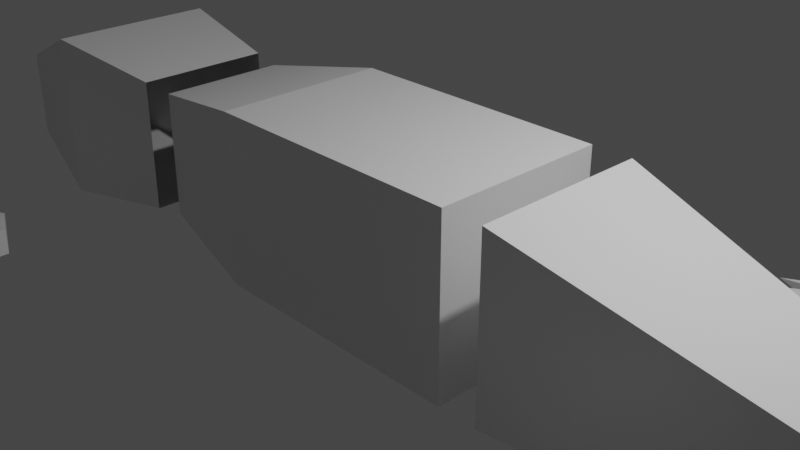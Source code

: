 # Source: lizard.blend  (saved by Blender 2.93.21; exported with 4.5.12 LTS)
import bpy
from mathutils import Matrix  # noqa: F401  (used for matrix-valued properties, if any)

bpy.ops.wm.read_factory_settings(use_empty=True)
scene = bpy.context.scene
scene.name = 'Scene'

# ---- collections
col_collection = bpy.data.collections.new('Collection'); scene.collection.children.link(col_collection)

# ---- materials (node trees are filled in below, after node groups)
mat_material = bpy.data.materials.new('Material')
mat_material.alpha_threshold = 0.0
mat_material.use_transparent_shadow = False
mat_material.line_color = (0.0, 0.0, 0.0, 1.0)

# ---- material node trees
mat_material.use_nodes = True; mat_material.node_tree.nodes.clear()
_N = mat_material.node_tree.nodes; _L = mat_material.node_tree.links
n0 = _N.new('ShaderNodeOutputMaterial'); n0.name = 'Material Output'; n0.location = (300, 300)
n1 = _N.new('ShaderNodeBsdfPrincipled'); n1.name = 'Principled BSDF'; n1.location = (10, 300)
n1.distribution = 'GGX'
n1.subsurface_method = 'BURLEY'
n1.inputs[2].default_value = 0.4
n1.inputs[3].default_value = 1.45
n1.inputs[27].default_value = (0.0, 0.0, 0.0, 1.0)
n1.inputs[28].default_value = 1.0
_L.new(n1.outputs[0], n0.inputs[0])
n0.is_active_output = True

# ---- world
world_world = bpy.data.worlds.new('World'); scene.world = world_world
world_world.use_nodes = True; world_world.node_tree.nodes.clear()
_N = world_world.node_tree.nodes; _L = world_world.node_tree.links
n0 = _N.new('ShaderNodeOutputWorld'); n0.name = 'World Output'; n0.location = (300, 300)
n1 = _N.new('ShaderNodeBackground'); n1.name = 'Background'; n1.location = (10, 300)
n1.inputs[0].default_value = (0.05088, 0.05088, 0.05088, 1.0)
_L.new(n1.outputs[0], n0.inputs[0])
n0.is_active_output = True
world_world.color = (0.05088, 0.05088, 0.05088)
world_world.use_sun_shadow = False
world_world.sun_shadow_jitter_overblur = 0.0

# ---- cameras
cam_camera = bpy.data.cameras.new('Camera')
cam_camera.clip_end = 100.0
cam_camera.ortho_scale = 7.314

# ---- lights
light_light = bpy.data.lights.new('Light', 'POINT')
light_light.transmission_factor = 0.0
light_light.energy = 1000.0
light_light.shadow_soft_size = 0.1
light_light.shadow_maximum_resolution = 0.006
light_light.use_absolute_resolution = True

# ---- meshes
me_cube = bpy.data.meshes.new('Cube')
me_cube.from_pydata([(-1.506, 1.0, 1.0), (-1.506, 1.0, -1.0), (-1.506, -1.0, 1.0), (-1.506, -1.0, -1.0), (-2.976, 0.7393, 0.7393), (-2.976, 0.7393, -0.7393), (-2.976, -0.7393, 0.7393), (-2.976, -0.7393, -0.7393), (1.575, 1.0, -1.0), (1.575, -1.0, 1.0), (1.575, -1.0, -1.0), (1.575, 1.0, 1.0)], [], [(11, 0, 2, 9), (10, 9, 2, 3), (0, 1, 5, 4), (8, 11, 9, 10), (3, 2, 6, 7), (1, 3, 7, 5), (2, 0, 4, 6), (1, 0, 11, 8), (1, 8, 10, 3)])
_uv = me_cube.uv_layers.new(name='UVMap')
_uv.uv.foreach_set('vector', [0.6571, 0.5, 0.875, 0.5, 0.875, 0.75, 0.6571, 0.75, 0.375, 0.7821, 0.625, 0.7821, 0.625, 1.0, 0.375, 1.0, 0.625, 0.25, 0.375, 0.25, 0.375, 0.25, 0.625, 0.25, 0.3429, 0.5, 0.6571, 0.5, 0.625, 0.7821, 0.3429, 0.75, 0.375, 1.0, 0.625, 1.0, 0.625, 1.0, 0.375, 1.0, 0.125, 0.5, 0.125, 0.75, 0.125, 0.75, 0.125, 0.5, 0.875, 0.75, 0.875, 0.5, 0.875, 0.5, 0.875, 0.75, 0.375, 0.25, 0.625, 0.25, 0.625, 0.4679, 0.375, 0.4679, 0.125, 0.5, 0.3429, 0.5, 0.3429, 0.75, 0.125, 0.75])
me_cube.materials.append(mat_material)
me_cube.use_remesh_preserve_volume = False
me_cube.use_remesh_preserve_attributes = False
me_cube.use_mirror_y = True
me_cube.use_mirror_vertex_groups = False
me_cube.update()
me_plane = bpy.data.meshes.new('Plane')
me_plane.from_pydata([(-0.2282, -0.433, -1.013), (0.3865, -0.4773, -1.013), (-0.6714, 0.7911, -1.013), (0.3643, 0.3479, -1.013), (-0.281, 0.4062, -1.013), (-1.245, 0.5503, -1.013), (-0.425, 0.1292, -1.013), (-1.755, -0.03701, -1.013), (-0.414, -0.17, -1.013), (-1.345, -0.5024, -1.013), (-0.968, -0.9235, -1.013), (-0.2282, -0.433, -0.7022), (0.3865, -0.4773, -0.7022), (0.3643, 0.3479, -0.7022), (-0.281, 0.4062, -0.7022), (-0.425, 0.1292, -0.7022), (-0.414, -0.17, -0.7022)], [], [(6, 7, 15), (2, 4, 14), (1, 10, 12), (7, 8, 16), (4, 5, 14), (1, 3, 13, 12), (8, 9, 16), (5, 6, 15), (3, 2, 13), (0, 9, 11), (0, 10, 11), (0, 9, 8, 7, 6, 5, 4, 2, 3, 1, 10), (11, 10, 12, 13, 2, 14, 5, 15, 7, 16, 9)])
_uv = me_plane.uv_layers.new(name='UVMap')
_uv.uv.foreach_set('vector', [0.0, 0.0, 0.0, 0.0, 0.0, 0.0, 0.0, 0.0, 0.0, 0.0, 0.0, 0.0, 0.0, 0.0, 0.0, 0.0, 0.0, 0.0, 0.0, 0.0, 0.0, 0.0, 0.0, 0.0, 0.0, 0.0, 0.0, 0.0, 0.0, 0.0, 0.0, 0.0, 0.0, 0.0, 0.0, 0.0, 0.0, 0.0, 0.0, 0.0, 0.0, 0.0, 0.0, 0.0, 0.0, 0.0, 0.0, 0.0, 0.0, 0.0, 0.0, 0.0, 0.0, 0.0, 0.0, 0.0, 0.0, 0.0, 0.0, 0.0, 0.0, 0.0, 0.0, 0.0, 0.0, 0.0, 0.0, 0.0, 0.0, 0.0, 0.0, 0.0, 0.0, 0.0, 0.0, 0.0, 0.0, 0.0, 0.0, 0.0, 0.0, 0.0, 0.0, 0.0, 0.0, 0.0, 0.0, 0.0, 0.0, 0.0, 0.0, 0.0, 0.0, 0.0, 0.0, 0.0, 0.0, 0.0, 0.0, 0.0, 0.0, 0.0, 0.0, 0.0, 0.0, 0.0, 0.0, 0.0, 0.0, 0.0, 0.0, 0.0])
me_plane.use_remesh_fix_poles = True
me_plane.use_remesh_preserve_attributes = False
me_plane.update()
me_plane_001 = bpy.data.meshes.new('Plane.001')
me_plane_001.from_pydata([(-0.2282, -0.433, -1.013), (0.3865, -0.4773, -1.013), (-0.6714, 0.7911, -1.013), (0.3643, 0.3479, -1.013), (-0.281, 0.4062, -1.013), (-1.245, 0.5503, -1.013), (-0.425, 0.1292, -1.013), (-1.755, -0.03701, -1.013), (-0.414, -0.17, -1.013), (-1.345, -0.5024, -1.013), (-0.968, -0.9235, -1.013), (-0.2282, -0.433, -0.7022), (0.3865, -0.4773, -0.7022), (0.3643, 0.3479, -0.7022), (-0.281, 0.4062, -0.7022), (-0.425, 0.1292, -0.7022), (-0.414, -0.17, -0.7022)], [], [(6, 7, 15), (2, 4, 14), (1, 10, 12), (7, 8, 16), (4, 5, 14), (1, 3, 13, 12), (8, 9, 16), (5, 6, 15), (3, 2, 13), (0, 9, 11), (0, 10, 11), (0, 9, 8, 7, 6, 5, 4, 2, 3, 1, 10), (11, 10, 12, 13, 2, 14, 5, 15, 7, 16, 9)])
_uv = me_plane_001.uv_layers.new(name='UVMap')
_uv.uv.foreach_set('vector', [0.0, 0.0, 0.0, 0.0, 0.0, 0.0, 0.0, 0.0, 0.0, 0.0, 0.0, 0.0, 0.0, 0.0, 0.0, 0.0, 0.0, 0.0, 0.0, 0.0, 0.0, 0.0, 0.0, 0.0, 0.0, 0.0, 0.0, 0.0, 0.0, 0.0, 0.0, 0.0, 0.0, 0.0, 0.0, 0.0, 0.0, 0.0, 0.0, 0.0, 0.0, 0.0, 0.0, 0.0, 0.0, 0.0, 0.0, 0.0, 0.0, 0.0, 0.0, 0.0, 0.0, 0.0, 0.0, 0.0, 0.0, 0.0, 0.0, 0.0, 0.0, 0.0, 0.0, 0.0, 0.0, 0.0, 0.0, 0.0, 0.0, 0.0, 0.0, 0.0, 0.0, 0.0, 0.0, 0.0, 0.0, 0.0, 0.0, 0.0, 0.0, 0.0, 0.0, 0.0, 0.0, 0.0, 0.0, 0.0, 0.0, 0.0, 0.0, 0.0, 0.0, 0.0, 0.0, 0.0, 0.0, 0.0, 0.0, 0.0, 0.0, 0.0, 0.0, 0.0, 0.0, 0.0, 0.0, 0.0, 0.0, 0.0, 0.0, 0.0])
me_plane_001.use_remesh_fix_poles = True
me_plane_001.use_remesh_preserve_attributes = False
me_plane_001.update()
me_plane_002 = bpy.data.meshes.new('Plane.002')
me_plane_002.from_pydata([(-0.2282, -0.433, -1.013), (0.3865, -0.4773, -1.013), (-0.6714, 0.7911, -1.013), (0.3643, 0.3479, -1.013), (-0.281, 0.4062, -1.013), (-1.245, 0.5503, -1.013), (-0.425, 0.1292, -1.013), (-1.755, -0.03701, -1.013), (-0.414, -0.17, -1.013), (-1.345, -0.5024, -1.013), (-0.968, -0.9235, -1.013), (-0.2282, -0.433, -0.7022), (0.3865, -0.4773, -0.7022), (0.3643, 0.3479, -0.7022), (-0.281, 0.4062, -0.7022), (-0.425, 0.1292, -0.7022), (-0.414, -0.17, -0.7022)], [], [(6, 7, 15), (2, 4, 14), (1, 10, 12), (7, 8, 16), (4, 5, 14), (1, 3, 13, 12), (8, 9, 16), (5, 6, 15), (3, 2, 13), (0, 9, 11), (0, 10, 11), (0, 9, 8, 7, 6, 5, 4, 2, 3, 1, 10), (11, 10, 12, 13, 2, 14, 5, 15, 7, 16, 9)])
_uv = me_plane_002.uv_layers.new(name='UVMap')
_uv.uv.foreach_set('vector', [0.0, 0.0, 0.0, 0.0, 0.0, 0.0, 0.0, 0.0, 0.0, 0.0, 0.0, 0.0, 0.0, 0.0, 0.0, 0.0, 0.0, 0.0, 0.0, 0.0, 0.0, 0.0, 0.0, 0.0, 0.0, 0.0, 0.0, 0.0, 0.0, 0.0, 0.0, 0.0, 0.0, 0.0, 0.0, 0.0, 0.0, 0.0, 0.0, 0.0, 0.0, 0.0, 0.0, 0.0, 0.0, 0.0, 0.0, 0.0, 0.0, 0.0, 0.0, 0.0, 0.0, 0.0, 0.0, 0.0, 0.0, 0.0, 0.0, 0.0, 0.0, 0.0, 0.0, 0.0, 0.0, 0.0, 0.0, 0.0, 0.0, 0.0, 0.0, 0.0, 0.0, 0.0, 0.0, 0.0, 0.0, 0.0, 0.0, 0.0, 0.0, 0.0, 0.0, 0.0, 0.0, 0.0, 0.0, 0.0, 0.0, 0.0, 0.0, 0.0, 0.0, 0.0, 0.0, 0.0, 0.0, 0.0, 0.0, 0.0, 0.0, 0.0, 0.0, 0.0, 0.0, 0.0, 0.0, 0.0, 0.0, 0.0, 0.0, 0.0])
me_plane_002.use_remesh_fix_poles = True
me_plane_002.use_remesh_preserve_attributes = False
me_plane_002.update()
me_plane_003 = bpy.data.meshes.new('Plane.003')
me_plane_003.from_pydata([(-0.2282, -0.433, -1.013), (0.3865, -0.4773, -1.013), (-0.6714, 0.7911, -1.013), (0.3643, 0.3479, -1.013), (-0.281, 0.4062, -1.013), (-1.245, 0.5503, -1.013), (-0.425, 0.1292, -1.013), (-1.755, -0.03701, -1.013), (-0.414, -0.17, -1.013), (-1.345, -0.5024, -1.013), (-0.968, -0.9235, -1.013), (-0.2282, -0.433, -0.7022), (0.3865, -0.4773, -0.7022), (0.3643, 0.3479, -0.7022), (-0.281, 0.4062, -0.7022), (-0.425, 0.1292, -0.7022), (-0.414, -0.17, -0.7022)], [], [(6, 7, 15), (2, 4, 14), (1, 10, 12), (7, 8, 16), (4, 5, 14), (1, 3, 13, 12), (8, 9, 16), (5, 6, 15), (3, 2, 13), (0, 9, 11), (0, 10, 11), (0, 9, 8, 7, 6, 5, 4, 2, 3, 1, 10), (11, 10, 12, 13, 2, 14, 5, 15, 7, 16, 9)])
_uv = me_plane_003.uv_layers.new(name='UVMap')
_uv.uv.foreach_set('vector', [0.0, 0.0, 0.0, 0.0, 0.0, 0.0, 0.0, 0.0, 0.0, 0.0, 0.0, 0.0, 0.0, 0.0, 0.0, 0.0, 0.0, 0.0, 0.0, 0.0, 0.0, 0.0, 0.0, 0.0, 0.0, 0.0, 0.0, 0.0, 0.0, 0.0, 0.0, 0.0, 0.0, 0.0, 0.0, 0.0, 0.0, 0.0, 0.0, 0.0, 0.0, 0.0, 0.0, 0.0, 0.0, 0.0, 0.0, 0.0, 0.0, 0.0, 0.0, 0.0, 0.0, 0.0, 0.0, 0.0, 0.0, 0.0, 0.0, 0.0, 0.0, 0.0, 0.0, 0.0, 0.0, 0.0, 0.0, 0.0, 0.0, 0.0, 0.0, 0.0, 0.0, 0.0, 0.0, 0.0, 0.0, 0.0, 0.0, 0.0, 0.0, 0.0, 0.0, 0.0, 0.0, 0.0, 0.0, 0.0, 0.0, 0.0, 0.0, 0.0, 0.0, 0.0, 0.0, 0.0, 0.0, 0.0, 0.0, 0.0, 0.0, 0.0, 0.0, 0.0, 0.0, 0.0, 0.0, 0.0, 0.0, 0.0, 0.0, 0.0])
me_plane_003.use_remesh_fix_poles = True
me_plane_003.use_remesh_preserve_attributes = False
me_plane_003.update()
me_cube_002 = bpy.data.meshes.new('Cube.002')
me_cube_002.from_pydata([(2.029, 1.0, 1.0), (2.029, 1.0, -1.0), (2.029, -1.0, 1.0), (2.029, -1.0, -1.0), (9.002, 0.0, -0.9962), (9.002, 0.0, -0.9962), (9.002, 0.0, -0.9962), (9.002, 0.0, -0.9962)], [], [(0, 2, 6, 4), (5, 4, 6, 7), (2, 3, 7, 6), (1, 0, 4, 5), (3, 1, 5, 7), (1, 3, 2, 0)])
_uv = me_cube_002.uv_layers.new(name='UVMap')
_uv.uv.foreach_set('vector', [0.625, 0.5, 0.625, 0.75, 0.625, 0.75, 0.625, 0.5, 0.375, 0.5, 0.625, 0.5, 0.625, 0.75, 0.375, 0.75, 0.625, 0.75, 0.375, 0.75, 0.375, 0.75, 0.625, 0.75, 0.375, 0.5, 0.625, 0.5, 0.625, 0.5, 0.375, 0.5, 0.375, 0.75, 0.375, 0.5, 0.375, 0.5, 0.375, 0.75, 0.375, 0.5, 0.375, 0.75, 0.625, 0.75, 0.625, 0.5])
me_cube_002.materials.append(mat_material)
me_cube_002.use_remesh_preserve_volume = False
me_cube_002.use_remesh_preserve_attributes = False
me_cube_002.use_mirror_y = True
me_cube_002.use_mirror_vertex_groups = False
me_cube_002.update()
me_cube_003 = bpy.data.meshes.new('Cube.003')
me_cube_003.from_pydata([(-4.887, 1.0, 1.0), (-4.887, 1.0, -1.0), (-4.887, -1.0, 1.0), (-4.887, -1.0, -1.0), (-6.601, 0.5494, 0.3045), (-6.601, 0.5494, -0.7944), (-6.601, -0.5494, 0.3045), (-6.601, -0.5494, -0.7944), (-3.35, 0.7903, -0.7903), (-3.35, 0.7903, 0.7903), (-3.35, -0.7903, -0.7903), (-3.35, -0.7903, 0.7903)], [], [(9, 8, 1, 0), (2, 0, 4, 6), (8, 10, 3, 1), (11, 9, 0, 2), (10, 11, 2, 3), (7, 6, 4, 5), (3, 2, 6, 7), (0, 1, 5, 4), (1, 3, 7, 5)])
_uv = me_cube_003.uv_layers.new(name='UVMap')
_uv.uv.foreach_set('vector', [0.625, 0.25, 0.375, 0.25, 0.375, 0.25, 0.625, 0.25, 0.875, 0.75, 0.875, 0.5, 0.875, 0.5, 0.875, 0.75, 0.125, 0.5, 0.125, 0.75, 0.125, 0.75, 0.125, 0.5, 0.875, 0.75, 0.875, 0.5, 0.875, 0.5, 0.875, 0.75, 0.375, 1.0, 0.625, 1.0, 0.625, 1.0, 0.375, 1.0, 0.375, 0.0, 0.625, 0.0, 0.625, 0.25, 0.375, 0.25, 0.375, 1.0, 0.625, 1.0, 0.625, 1.0, 0.375, 1.0, 0.625, 0.25, 0.375, 0.25, 0.375, 0.25, 0.625, 0.25, 0.125, 0.5, 0.125, 0.75, 0.125, 0.75, 0.125, 0.5])
me_cube_003.materials.append(mat_material)
me_cube_003.use_remesh_preserve_volume = False
me_cube_003.use_remesh_preserve_attributes = False
me_cube_003.use_mirror_y = True
me_cube_003.use_mirror_vertex_groups = False
me_cube_003.update()

# ---- objects
ob_body = bpy.data.objects.new('Body', me_cube)
ob_light = bpy.data.objects.new('Light', light_light)
ob_camera = bpy.data.objects.new('Camera', cam_camera)
ob_foot_2 = bpy.data.objects.new('Foot-2', me_plane)
ob_foor_1 = bpy.data.objects.new('Foor-1', me_plane_001)
ob_foot_0 = bpy.data.objects.new('Foot-0', me_plane_002)
ob_foot_3 = bpy.data.objects.new('Foot-3', me_plane_003)
ob_tail = bpy.data.objects.new('Tail', me_cube_002)
ob_head = bpy.data.objects.new('Head', me_cube_003)

# ---- transforms, parenting, visibility, modifiers, constraints
ob_body.location = (-1.586, 0.0002093, 1.029)
ob_body.lock_rotations_4d = False
ob_body.empty_display_type = 'ARROWS'
ob_body.lineart.crease_threshold = 0.0
ob_body.use_mesh_mirror_y = True
ob_light.location = (2.49, 1.006, 6.933)
ob_light.rotation_euler = (0.6503, 0.05522, 1.866)
ob_light.lock_rotations_4d = False
ob_light.empty_display_type = 'ARROWS'
ob_light.color = (0.0, 0.0, 0.0, 0.0)
ob_light.lineart.crease_threshold = 0.0
ob_camera.location = (5.773, -6.926, 5.987)
ob_camera.rotation_euler = (1.109, 0.0, 0.8149)
ob_camera.lock_rotations_4d = False
ob_camera.empty_display_type = 'ARROWS'
ob_camera.color = (0.0, 0.0, 0.0, 0.0)
ob_camera.display_type = 'WIRE'
ob_camera.lineart.crease_threshold = 0.0
ob_foot_2.location = (-5.587, 2.923, 1.029)
ob_foor_1.location = (-5.865, -2.809, 1.029)
ob_foot_0.location = (2.088, -2.841, 1.029)
ob_foot_3.location = (2.105, 2.907, 1.029)
ob_tail.location = (-1.586, 0.0002093, 1.029)
ob_tail.lock_rotations_4d = False
ob_tail.empty_display_type = 'ARROWS'
ob_tail.lineart.crease_threshold = 0.0
ob_tail.use_mesh_mirror_y = True
ob_head.location = (-1.586, 0.0002093, 1.029)
ob_head.lock_rotations_4d = False
ob_head.empty_display_type = 'ARROWS'
ob_head.lineart.crease_threshold = 0.0
ob_head.use_mesh_mirror_y = True

# ---- collection membership
col_collection.objects.link(ob_body)
col_collection.objects.link(ob_light)
col_collection.objects.link(ob_camera)
col_collection.objects.link(ob_foot_2)
col_collection.objects.link(ob_foor_1)
col_collection.objects.link(ob_foot_0)
col_collection.objects.link(ob_foot_3)
col_collection.objects.link(ob_tail)
col_collection.objects.link(ob_head)

# ---- scene / render settings (as saved in the file)
scene.camera = ob_camera
scene.frame_start = 1; scene.frame_end = 250; scene.frame_set(1)
scene.render.engine = 'BLENDER_EEVEE_NEXT'
scene.cycles.use_denoising = False
scene.cycles.samples = 128
scene.cycles.sampling_pattern = 'TABULATED_SOBOL'
scene.cycles.use_adaptive_sampling = False
scene.cycles.use_light_tree = False
scene.view_settings.view_transform = 'Filmic'
bpy.context.view_layer.update()
